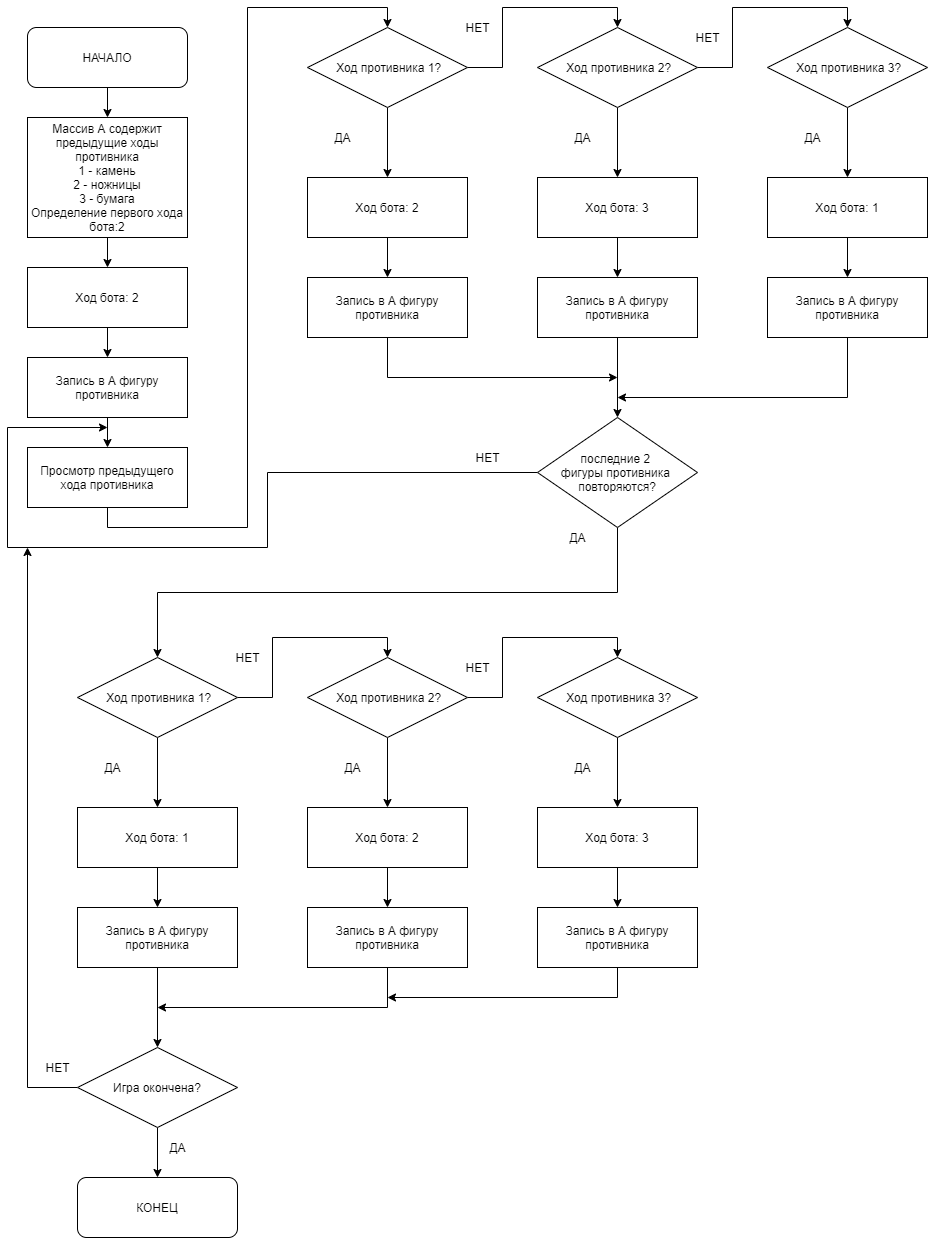

The diagram above was exported from draw.io. Its source (the exported page's mxGraphModel, read from the mxfile embedded in the PNG):
<mxGraphModel dx="1422" dy="705" grid="1" gridSize="10" guides="1" tooltips="1" connect="1" arrows="1" fold="1" page="1" pageScale="1" pageWidth="1169" pageHeight="1654" math="0" shadow="0">
  <root>
    <mxCell id="0" />
    <mxCell id="1" parent="0" />
    <mxCell id="MzzoymH7LrAbKC_WGJzt-3" style="edgeStyle=orthogonalEdgeStyle;rounded=0;orthogonalLoop=1;jettySize=auto;html=1;exitX=0.5;exitY=1;exitDx=0;exitDy=0;entryX=0.5;entryY=0;entryDx=0;entryDy=0;" parent="1" source="MzzoymH7LrAbKC_WGJzt-1" target="MzzoymH7LrAbKC_WGJzt-2" edge="1">
      <mxGeometry relative="1" as="geometry" />
    </mxCell>
    <mxCell id="MzzoymH7LrAbKC_WGJzt-1" value="НАЧАЛО" style="rounded=1;whiteSpace=wrap;html=1;" parent="1" vertex="1">
      <mxGeometry x="40" y="40" width="160" height="60" as="geometry" />
    </mxCell>
    <mxCell id="MzzoymH7LrAbKC_WGJzt-5" style="edgeStyle=orthogonalEdgeStyle;rounded=0;orthogonalLoop=1;jettySize=auto;html=1;exitX=0.5;exitY=1;exitDx=0;exitDy=0;entryX=0.5;entryY=0;entryDx=0;entryDy=0;" parent="1" source="MzzoymH7LrAbKC_WGJzt-2" target="MzzoymH7LrAbKC_WGJzt-4" edge="1">
      <mxGeometry relative="1" as="geometry" />
    </mxCell>
    <mxCell id="MzzoymH7LrAbKC_WGJzt-2" value="Массив А содержит предыдущие ходы противника&lt;br&gt;1 - камень&lt;br&gt;2 - ножницы&lt;br&gt;3 - бумага&lt;br&gt;Определение первого хода бота:2" style="rounded=0;whiteSpace=wrap;html=1;" parent="1" vertex="1">
      <mxGeometry x="40" y="130" width="160" height="120" as="geometry" />
    </mxCell>
    <mxCell id="2B9eKhFXvu7I_lKiFfVn-2" style="edgeStyle=orthogonalEdgeStyle;rounded=0;orthogonalLoop=1;jettySize=auto;html=1;exitX=0.5;exitY=1;exitDx=0;exitDy=0;entryX=0.5;entryY=0;entryDx=0;entryDy=0;" edge="1" parent="1" source="MzzoymH7LrAbKC_WGJzt-4" target="2B9eKhFXvu7I_lKiFfVn-1">
      <mxGeometry relative="1" as="geometry" />
    </mxCell>
    <mxCell id="MzzoymH7LrAbKC_WGJzt-4" value="Ход бота: 2" style="rounded=0;whiteSpace=wrap;html=1;" parent="1" vertex="1">
      <mxGeometry x="40" y="280" width="160" height="60" as="geometry" />
    </mxCell>
    <mxCell id="2B9eKhFXvu7I_lKiFfVn-4" style="edgeStyle=orthogonalEdgeStyle;rounded=0;orthogonalLoop=1;jettySize=auto;html=1;exitX=0.5;exitY=1;exitDx=0;exitDy=0;entryX=0.5;entryY=0;entryDx=0;entryDy=0;" edge="1" parent="1" source="MzzoymH7LrAbKC_WGJzt-6" target="MzzoymH7LrAbKC_WGJzt-8">
      <mxGeometry relative="1" as="geometry" />
    </mxCell>
    <mxCell id="MzzoymH7LrAbKC_WGJzt-6" value="Просмотр предыдущего хода противника" style="rounded=0;whiteSpace=wrap;html=1;" parent="1" vertex="1">
      <mxGeometry x="40" y="460" width="160" height="60" as="geometry" />
    </mxCell>
    <mxCell id="MzzoymH7LrAbKC_WGJzt-11" style="edgeStyle=orthogonalEdgeStyle;rounded=0;orthogonalLoop=1;jettySize=auto;html=1;exitX=0.5;exitY=1;exitDx=0;exitDy=0;entryX=0.5;entryY=0;entryDx=0;entryDy=0;" parent="1" source="MzzoymH7LrAbKC_WGJzt-8" target="MzzoymH7LrAbKC_WGJzt-10" edge="1">
      <mxGeometry relative="1" as="geometry" />
    </mxCell>
    <mxCell id="MzzoymH7LrAbKC_WGJzt-14" style="edgeStyle=orthogonalEdgeStyle;rounded=0;orthogonalLoop=1;jettySize=auto;html=1;exitX=1;exitY=0.5;exitDx=0;exitDy=0;entryX=0.5;entryY=0;entryDx=0;entryDy=0;" parent="1" source="MzzoymH7LrAbKC_WGJzt-8" target="MzzoymH7LrAbKC_WGJzt-13" edge="1">
      <mxGeometry relative="1" as="geometry" />
    </mxCell>
    <mxCell id="MzzoymH7LrAbKC_WGJzt-8" value="&amp;nbsp;Ход противника 1?" style="rhombus;whiteSpace=wrap;html=1;" parent="1" vertex="1">
      <mxGeometry x="320" y="40" width="160" height="80" as="geometry" />
    </mxCell>
    <mxCell id="2B9eKhFXvu7I_lKiFfVn-7" style="edgeStyle=orthogonalEdgeStyle;rounded=0;orthogonalLoop=1;jettySize=auto;html=1;exitX=0.5;exitY=1;exitDx=0;exitDy=0;entryX=0.5;entryY=0;entryDx=0;entryDy=0;" edge="1" parent="1" source="MzzoymH7LrAbKC_WGJzt-10" target="2B9eKhFXvu7I_lKiFfVn-6">
      <mxGeometry relative="1" as="geometry" />
    </mxCell>
    <mxCell id="MzzoymH7LrAbKC_WGJzt-10" value="Ход бота: 2" style="rounded=0;whiteSpace=wrap;html=1;" parent="1" vertex="1">
      <mxGeometry x="320" y="190" width="160" height="60" as="geometry" />
    </mxCell>
    <mxCell id="MzzoymH7LrAbKC_WGJzt-12" value="ДА" style="text;html=1;align=center;verticalAlign=middle;resizable=0;points=[];autosize=1;strokeColor=none;fillColor=none;" parent="1" vertex="1">
      <mxGeometry x="340" y="140" width="30" height="20" as="geometry" />
    </mxCell>
    <mxCell id="MzzoymH7LrAbKC_WGJzt-17" style="edgeStyle=orthogonalEdgeStyle;rounded=0;orthogonalLoop=1;jettySize=auto;html=1;exitX=0.5;exitY=1;exitDx=0;exitDy=0;" parent="1" source="MzzoymH7LrAbKC_WGJzt-13" target="MzzoymH7LrAbKC_WGJzt-16" edge="1">
      <mxGeometry relative="1" as="geometry" />
    </mxCell>
    <mxCell id="MzzoymH7LrAbKC_WGJzt-23" style="edgeStyle=orthogonalEdgeStyle;rounded=0;orthogonalLoop=1;jettySize=auto;html=1;exitX=1;exitY=0.5;exitDx=0;exitDy=0;entryX=0.5;entryY=0;entryDx=0;entryDy=0;" parent="1" source="MzzoymH7LrAbKC_WGJzt-13" target="MzzoymH7LrAbKC_WGJzt-20" edge="1">
      <mxGeometry relative="1" as="geometry" />
    </mxCell>
    <mxCell id="MzzoymH7LrAbKC_WGJzt-13" value="&amp;nbsp;Ход противника 2?" style="rhombus;whiteSpace=wrap;html=1;" parent="1" vertex="1">
      <mxGeometry x="550" y="40" width="160" height="80" as="geometry" />
    </mxCell>
    <mxCell id="MzzoymH7LrAbKC_WGJzt-15" value="НЕТ" style="text;html=1;align=center;verticalAlign=middle;resizable=0;points=[];autosize=1;strokeColor=none;fillColor=none;" parent="1" vertex="1">
      <mxGeometry x="470" y="30" width="40" height="20" as="geometry" />
    </mxCell>
    <mxCell id="2B9eKhFXvu7I_lKiFfVn-9" style="edgeStyle=orthogonalEdgeStyle;rounded=0;orthogonalLoop=1;jettySize=auto;html=1;exitX=0.5;exitY=1;exitDx=0;exitDy=0;" edge="1" parent="1" source="MzzoymH7LrAbKC_WGJzt-16" target="2B9eKhFXvu7I_lKiFfVn-8">
      <mxGeometry relative="1" as="geometry" />
    </mxCell>
    <mxCell id="MzzoymH7LrAbKC_WGJzt-16" value="Ход бота: 3" style="rounded=0;whiteSpace=wrap;html=1;" parent="1" vertex="1">
      <mxGeometry x="550" y="190" width="160" height="60" as="geometry" />
    </mxCell>
    <mxCell id="MzzoymH7LrAbKC_WGJzt-18" value="ДА" style="text;html=1;align=center;verticalAlign=middle;resizable=0;points=[];autosize=1;strokeColor=none;fillColor=none;" parent="1" vertex="1">
      <mxGeometry x="580" y="140" width="30" height="20" as="geometry" />
    </mxCell>
    <mxCell id="MzzoymH7LrAbKC_WGJzt-19" style="edgeStyle=orthogonalEdgeStyle;rounded=0;orthogonalLoop=1;jettySize=auto;html=1;exitX=0.5;exitY=1;exitDx=0;exitDy=0;" parent="1" source="MzzoymH7LrAbKC_WGJzt-20" target="MzzoymH7LrAbKC_WGJzt-21" edge="1">
      <mxGeometry relative="1" as="geometry" />
    </mxCell>
    <mxCell id="MzzoymH7LrAbKC_WGJzt-20" value="&amp;nbsp;Ход противника 3?" style="rhombus;whiteSpace=wrap;html=1;" parent="1" vertex="1">
      <mxGeometry x="780" y="40" width="160" height="80" as="geometry" />
    </mxCell>
    <mxCell id="2B9eKhFXvu7I_lKiFfVn-11" style="edgeStyle=orthogonalEdgeStyle;rounded=0;orthogonalLoop=1;jettySize=auto;html=1;exitX=0.5;exitY=1;exitDx=0;exitDy=0;entryX=0.5;entryY=0;entryDx=0;entryDy=0;" edge="1" parent="1" source="MzzoymH7LrAbKC_WGJzt-21" target="2B9eKhFXvu7I_lKiFfVn-10">
      <mxGeometry relative="1" as="geometry" />
    </mxCell>
    <mxCell id="MzzoymH7LrAbKC_WGJzt-21" value="Ход бота: 1" style="rounded=0;whiteSpace=wrap;html=1;" parent="1" vertex="1">
      <mxGeometry x="780" y="190" width="160" height="60" as="geometry" />
    </mxCell>
    <mxCell id="MzzoymH7LrAbKC_WGJzt-22" value="ДА" style="text;html=1;align=center;verticalAlign=middle;resizable=0;points=[];autosize=1;strokeColor=none;fillColor=none;" parent="1" vertex="1">
      <mxGeometry x="810" y="140" width="30" height="20" as="geometry" />
    </mxCell>
    <mxCell id="MzzoymH7LrAbKC_WGJzt-24" value="НЕТ" style="text;html=1;align=center;verticalAlign=middle;resizable=0;points=[];autosize=1;strokeColor=none;fillColor=none;" parent="1" vertex="1">
      <mxGeometry x="700" y="40" width="40" height="20" as="geometry" />
    </mxCell>
    <mxCell id="MzzoymH7LrAbKC_WGJzt-32" style="edgeStyle=orthogonalEdgeStyle;rounded=0;orthogonalLoop=1;jettySize=auto;html=1;exitX=0.5;exitY=1;exitDx=0;exitDy=0;entryX=0.5;entryY=0;entryDx=0;entryDy=0;" parent="1" source="MzzoymH7LrAbKC_WGJzt-25" target="MzzoymH7LrAbKC_WGJzt-31" edge="1">
      <mxGeometry relative="1" as="geometry" />
    </mxCell>
    <mxCell id="2B9eKhFXvu7I_lKiFfVn-42" style="edgeStyle=orthogonalEdgeStyle;rounded=0;orthogonalLoop=1;jettySize=auto;html=1;exitX=0;exitY=0.5;exitDx=0;exitDy=0;" edge="1" parent="1" source="MzzoymH7LrAbKC_WGJzt-25">
      <mxGeometry relative="1" as="geometry">
        <mxPoint x="40" y="560" as="targetPoint" />
      </mxGeometry>
    </mxCell>
    <mxCell id="MzzoymH7LrAbKC_WGJzt-25" value="Игра окончена?" style="rhombus;whiteSpace=wrap;html=1;" parent="1" vertex="1">
      <mxGeometry x="90" y="1060" width="160" height="80" as="geometry" />
    </mxCell>
    <mxCell id="MzzoymH7LrAbKC_WGJzt-30" value="НЕТ" style="text;html=1;align=center;verticalAlign=middle;resizable=0;points=[];autosize=1;strokeColor=none;fillColor=none;" parent="1" vertex="1">
      <mxGeometry x="50" y="1070" width="40" height="20" as="geometry" />
    </mxCell>
    <mxCell id="MzzoymH7LrAbKC_WGJzt-31" value="КОНЕЦ" style="rounded=1;whiteSpace=wrap;html=1;" parent="1" vertex="1">
      <mxGeometry x="90" y="1190" width="160" height="60" as="geometry" />
    </mxCell>
    <mxCell id="MzzoymH7LrAbKC_WGJzt-33" value="ДА" style="text;html=1;align=center;verticalAlign=middle;resizable=0;points=[];autosize=1;strokeColor=none;fillColor=none;" parent="1" vertex="1">
      <mxGeometry x="175" y="1150" width="30" height="20" as="geometry" />
    </mxCell>
    <mxCell id="2B9eKhFXvu7I_lKiFfVn-3" style="edgeStyle=orthogonalEdgeStyle;rounded=0;orthogonalLoop=1;jettySize=auto;html=1;exitX=0.5;exitY=1;exitDx=0;exitDy=0;entryX=0.5;entryY=0;entryDx=0;entryDy=0;" edge="1" parent="1" source="2B9eKhFXvu7I_lKiFfVn-1" target="MzzoymH7LrAbKC_WGJzt-6">
      <mxGeometry relative="1" as="geometry" />
    </mxCell>
    <mxCell id="2B9eKhFXvu7I_lKiFfVn-1" value="Запись в А фигуру противника" style="rounded=0;whiteSpace=wrap;html=1;" vertex="1" parent="1">
      <mxGeometry x="40" y="370" width="160" height="60" as="geometry" />
    </mxCell>
    <mxCell id="2B9eKhFXvu7I_lKiFfVn-15" style="edgeStyle=orthogonalEdgeStyle;rounded=0;orthogonalLoop=1;jettySize=auto;html=1;exitX=0;exitY=0.5;exitDx=0;exitDy=0;" edge="1" parent="1" source="2B9eKhFXvu7I_lKiFfVn-5">
      <mxGeometry relative="1" as="geometry">
        <mxPoint x="120" y="440" as="targetPoint" />
        <Array as="points">
          <mxPoint x="280" y="485" />
          <mxPoint x="280" y="560" />
          <mxPoint x="20" y="560" />
          <mxPoint x="20" y="440" />
        </Array>
      </mxGeometry>
    </mxCell>
    <mxCell id="2B9eKhFXvu7I_lKiFfVn-39" style="edgeStyle=orthogonalEdgeStyle;rounded=0;orthogonalLoop=1;jettySize=auto;html=1;exitX=0.5;exitY=1;exitDx=0;exitDy=0;entryX=0.5;entryY=0;entryDx=0;entryDy=0;" edge="1" parent="1" source="2B9eKhFXvu7I_lKiFfVn-5" target="2B9eKhFXvu7I_lKiFfVn-19">
      <mxGeometry relative="1" as="geometry" />
    </mxCell>
    <mxCell id="2B9eKhFXvu7I_lKiFfVn-5" value="последние 2 &lt;br&gt;фигуры противника &lt;br&gt;повторяются?" style="rhombus;whiteSpace=wrap;html=1;" vertex="1" parent="1">
      <mxGeometry x="550" y="430" width="160" height="110" as="geometry" />
    </mxCell>
    <mxCell id="2B9eKhFXvu7I_lKiFfVn-13" style="edgeStyle=orthogonalEdgeStyle;rounded=0;orthogonalLoop=1;jettySize=auto;html=1;exitX=0.5;exitY=1;exitDx=0;exitDy=0;" edge="1" parent="1" source="2B9eKhFXvu7I_lKiFfVn-6">
      <mxGeometry relative="1" as="geometry">
        <mxPoint x="630" y="390" as="targetPoint" />
        <Array as="points">
          <mxPoint x="400" y="390" />
        </Array>
      </mxGeometry>
    </mxCell>
    <mxCell id="2B9eKhFXvu7I_lKiFfVn-6" value="Запись в А фигуру противника" style="rounded=0;whiteSpace=wrap;html=1;" vertex="1" parent="1">
      <mxGeometry x="320" y="290" width="160" height="60" as="geometry" />
    </mxCell>
    <mxCell id="2B9eKhFXvu7I_lKiFfVn-12" style="edgeStyle=orthogonalEdgeStyle;rounded=0;orthogonalLoop=1;jettySize=auto;html=1;exitX=0.5;exitY=1;exitDx=0;exitDy=0;entryX=0.5;entryY=0;entryDx=0;entryDy=0;" edge="1" parent="1" source="2B9eKhFXvu7I_lKiFfVn-8" target="2B9eKhFXvu7I_lKiFfVn-5">
      <mxGeometry relative="1" as="geometry" />
    </mxCell>
    <mxCell id="2B9eKhFXvu7I_lKiFfVn-8" value="Запись в А фигуру противника" style="rounded=0;whiteSpace=wrap;html=1;" vertex="1" parent="1">
      <mxGeometry x="550" y="290" width="160" height="60" as="geometry" />
    </mxCell>
    <mxCell id="2B9eKhFXvu7I_lKiFfVn-14" style="edgeStyle=orthogonalEdgeStyle;rounded=0;orthogonalLoop=1;jettySize=auto;html=1;exitX=0.5;exitY=1;exitDx=0;exitDy=0;" edge="1" parent="1" source="2B9eKhFXvu7I_lKiFfVn-10">
      <mxGeometry relative="1" as="geometry">
        <mxPoint x="630" y="410" as="targetPoint" />
        <Array as="points">
          <mxPoint x="860" y="410" />
        </Array>
      </mxGeometry>
    </mxCell>
    <mxCell id="2B9eKhFXvu7I_lKiFfVn-10" value="Запись в А фигуру противника" style="rounded=0;whiteSpace=wrap;html=1;" vertex="1" parent="1">
      <mxGeometry x="780" y="290" width="160" height="60" as="geometry" />
    </mxCell>
    <mxCell id="2B9eKhFXvu7I_lKiFfVn-16" value="НЕТ" style="text;html=1;align=center;verticalAlign=middle;resizable=0;points=[];autosize=1;strokeColor=none;fillColor=none;" vertex="1" parent="1">
      <mxGeometry x="480" y="460" width="40" height="20" as="geometry" />
    </mxCell>
    <mxCell id="2B9eKhFXvu7I_lKiFfVn-17" style="edgeStyle=orthogonalEdgeStyle;rounded=0;orthogonalLoop=1;jettySize=auto;html=1;exitX=0.5;exitY=1;exitDx=0;exitDy=0;entryX=0.5;entryY=0;entryDx=0;entryDy=0;" edge="1" parent="1" source="2B9eKhFXvu7I_lKiFfVn-19" target="2B9eKhFXvu7I_lKiFfVn-21">
      <mxGeometry relative="1" as="geometry" />
    </mxCell>
    <mxCell id="2B9eKhFXvu7I_lKiFfVn-18" style="edgeStyle=orthogonalEdgeStyle;rounded=0;orthogonalLoop=1;jettySize=auto;html=1;exitX=1;exitY=0.5;exitDx=0;exitDy=0;entryX=0.5;entryY=0;entryDx=0;entryDy=0;" edge="1" parent="1" source="2B9eKhFXvu7I_lKiFfVn-19" target="2B9eKhFXvu7I_lKiFfVn-25">
      <mxGeometry relative="1" as="geometry" />
    </mxCell>
    <mxCell id="2B9eKhFXvu7I_lKiFfVn-19" value="&amp;nbsp;Ход противника 1?" style="rhombus;whiteSpace=wrap;html=1;" vertex="1" parent="1">
      <mxGeometry x="90" y="670" width="160" height="80" as="geometry" />
    </mxCell>
    <mxCell id="2B9eKhFXvu7I_lKiFfVn-20" style="edgeStyle=orthogonalEdgeStyle;rounded=0;orthogonalLoop=1;jettySize=auto;html=1;exitX=0.5;exitY=1;exitDx=0;exitDy=0;entryX=0.5;entryY=0;entryDx=0;entryDy=0;" edge="1" parent="1" source="2B9eKhFXvu7I_lKiFfVn-21" target="2B9eKhFXvu7I_lKiFfVn-36">
      <mxGeometry relative="1" as="geometry" />
    </mxCell>
    <mxCell id="2B9eKhFXvu7I_lKiFfVn-21" value="Ход бота: 1" style="rounded=0;whiteSpace=wrap;html=1;" vertex="1" parent="1">
      <mxGeometry x="90" y="820" width="160" height="60" as="geometry" />
    </mxCell>
    <mxCell id="2B9eKhFXvu7I_lKiFfVn-22" value="ДА" style="text;html=1;align=center;verticalAlign=middle;resizable=0;points=[];autosize=1;strokeColor=none;fillColor=none;" vertex="1" parent="1">
      <mxGeometry x="110" y="770" width="30" height="20" as="geometry" />
    </mxCell>
    <mxCell id="2B9eKhFXvu7I_lKiFfVn-23" style="edgeStyle=orthogonalEdgeStyle;rounded=0;orthogonalLoop=1;jettySize=auto;html=1;exitX=0.5;exitY=1;exitDx=0;exitDy=0;" edge="1" parent="1" source="2B9eKhFXvu7I_lKiFfVn-25" target="2B9eKhFXvu7I_lKiFfVn-28">
      <mxGeometry relative="1" as="geometry" />
    </mxCell>
    <mxCell id="2B9eKhFXvu7I_lKiFfVn-24" style="edgeStyle=orthogonalEdgeStyle;rounded=0;orthogonalLoop=1;jettySize=auto;html=1;exitX=1;exitY=0.5;exitDx=0;exitDy=0;entryX=0.5;entryY=0;entryDx=0;entryDy=0;" edge="1" parent="1" source="2B9eKhFXvu7I_lKiFfVn-25" target="2B9eKhFXvu7I_lKiFfVn-31">
      <mxGeometry relative="1" as="geometry" />
    </mxCell>
    <mxCell id="2B9eKhFXvu7I_lKiFfVn-25" value="&amp;nbsp;Ход противника 2?" style="rhombus;whiteSpace=wrap;html=1;" vertex="1" parent="1">
      <mxGeometry x="320" y="670" width="160" height="80" as="geometry" />
    </mxCell>
    <mxCell id="2B9eKhFXvu7I_lKiFfVn-26" value="НЕТ" style="text;html=1;align=center;verticalAlign=middle;resizable=0;points=[];autosize=1;strokeColor=none;fillColor=none;" vertex="1" parent="1">
      <mxGeometry x="240" y="660" width="40" height="20" as="geometry" />
    </mxCell>
    <mxCell id="2B9eKhFXvu7I_lKiFfVn-27" style="edgeStyle=orthogonalEdgeStyle;rounded=0;orthogonalLoop=1;jettySize=auto;html=1;exitX=0.5;exitY=1;exitDx=0;exitDy=0;" edge="1" parent="1" source="2B9eKhFXvu7I_lKiFfVn-28" target="2B9eKhFXvu7I_lKiFfVn-37">
      <mxGeometry relative="1" as="geometry" />
    </mxCell>
    <mxCell id="2B9eKhFXvu7I_lKiFfVn-28" value="Ход бота: 2" style="rounded=0;whiteSpace=wrap;html=1;" vertex="1" parent="1">
      <mxGeometry x="320" y="820" width="160" height="60" as="geometry" />
    </mxCell>
    <mxCell id="2B9eKhFXvu7I_lKiFfVn-29" value="ДА" style="text;html=1;align=center;verticalAlign=middle;resizable=0;points=[];autosize=1;strokeColor=none;fillColor=none;" vertex="1" parent="1">
      <mxGeometry x="350" y="770" width="30" height="20" as="geometry" />
    </mxCell>
    <mxCell id="2B9eKhFXvu7I_lKiFfVn-30" style="edgeStyle=orthogonalEdgeStyle;rounded=0;orthogonalLoop=1;jettySize=auto;html=1;exitX=0.5;exitY=1;exitDx=0;exitDy=0;" edge="1" parent="1" source="2B9eKhFXvu7I_lKiFfVn-31" target="2B9eKhFXvu7I_lKiFfVn-33">
      <mxGeometry relative="1" as="geometry" />
    </mxCell>
    <mxCell id="2B9eKhFXvu7I_lKiFfVn-31" value="&amp;nbsp;Ход противника 3?" style="rhombus;whiteSpace=wrap;html=1;" vertex="1" parent="1">
      <mxGeometry x="550" y="670" width="160" height="80" as="geometry" />
    </mxCell>
    <mxCell id="2B9eKhFXvu7I_lKiFfVn-32" style="edgeStyle=orthogonalEdgeStyle;rounded=0;orthogonalLoop=1;jettySize=auto;html=1;exitX=0.5;exitY=1;exitDx=0;exitDy=0;entryX=0.5;entryY=0;entryDx=0;entryDy=0;" edge="1" parent="1" source="2B9eKhFXvu7I_lKiFfVn-33" target="2B9eKhFXvu7I_lKiFfVn-38">
      <mxGeometry relative="1" as="geometry" />
    </mxCell>
    <mxCell id="2B9eKhFXvu7I_lKiFfVn-33" value="Ход бота: 3" style="rounded=0;whiteSpace=wrap;html=1;" vertex="1" parent="1">
      <mxGeometry x="550" y="820" width="160" height="60" as="geometry" />
    </mxCell>
    <mxCell id="2B9eKhFXvu7I_lKiFfVn-34" value="ДА" style="text;html=1;align=center;verticalAlign=middle;resizable=0;points=[];autosize=1;strokeColor=none;fillColor=none;" vertex="1" parent="1">
      <mxGeometry x="580" y="770" width="30" height="20" as="geometry" />
    </mxCell>
    <mxCell id="2B9eKhFXvu7I_lKiFfVn-35" value="НЕТ" style="text;html=1;align=center;verticalAlign=middle;resizable=0;points=[];autosize=1;strokeColor=none;fillColor=none;" vertex="1" parent="1">
      <mxGeometry x="470" y="670" width="40" height="20" as="geometry" />
    </mxCell>
    <mxCell id="2B9eKhFXvu7I_lKiFfVn-41" style="edgeStyle=orthogonalEdgeStyle;rounded=0;orthogonalLoop=1;jettySize=auto;html=1;exitX=0.5;exitY=1;exitDx=0;exitDy=0;entryX=0.5;entryY=0;entryDx=0;entryDy=0;" edge="1" parent="1" source="2B9eKhFXvu7I_lKiFfVn-36" target="MzzoymH7LrAbKC_WGJzt-25">
      <mxGeometry relative="1" as="geometry" />
    </mxCell>
    <mxCell id="2B9eKhFXvu7I_lKiFfVn-36" value="Запись в А фигуру противника" style="rounded=0;whiteSpace=wrap;html=1;" vertex="1" parent="1">
      <mxGeometry x="90" y="920" width="160" height="60" as="geometry" />
    </mxCell>
    <mxCell id="2B9eKhFXvu7I_lKiFfVn-43" style="edgeStyle=orthogonalEdgeStyle;rounded=0;orthogonalLoop=1;jettySize=auto;html=1;exitX=0.5;exitY=1;exitDx=0;exitDy=0;" edge="1" parent="1" source="2B9eKhFXvu7I_lKiFfVn-37">
      <mxGeometry relative="1" as="geometry">
        <mxPoint x="170" y="1020" as="targetPoint" />
        <Array as="points">
          <mxPoint x="400" y="1020" />
        </Array>
      </mxGeometry>
    </mxCell>
    <mxCell id="2B9eKhFXvu7I_lKiFfVn-37" value="Запись в А фигуру противника" style="rounded=0;whiteSpace=wrap;html=1;" vertex="1" parent="1">
      <mxGeometry x="320" y="920" width="160" height="60" as="geometry" />
    </mxCell>
    <mxCell id="2B9eKhFXvu7I_lKiFfVn-44" style="edgeStyle=orthogonalEdgeStyle;rounded=0;orthogonalLoop=1;jettySize=auto;html=1;exitX=0.5;exitY=1;exitDx=0;exitDy=0;" edge="1" parent="1" source="2B9eKhFXvu7I_lKiFfVn-38">
      <mxGeometry relative="1" as="geometry">
        <mxPoint x="400" y="1010" as="targetPoint" />
        <Array as="points">
          <mxPoint x="630" y="1010" />
        </Array>
      </mxGeometry>
    </mxCell>
    <mxCell id="2B9eKhFXvu7I_lKiFfVn-38" value="Запись в А фигуру противника" style="rounded=0;whiteSpace=wrap;html=1;" vertex="1" parent="1">
      <mxGeometry x="550" y="920" width="160" height="60" as="geometry" />
    </mxCell>
    <mxCell id="2B9eKhFXvu7I_lKiFfVn-40" value="ДА" style="text;html=1;align=center;verticalAlign=middle;resizable=0;points=[];autosize=1;strokeColor=none;fillColor=none;" vertex="1" parent="1">
      <mxGeometry x="575" y="540" width="30" height="20" as="geometry" />
    </mxCell>
  </root>
</mxGraphModel>